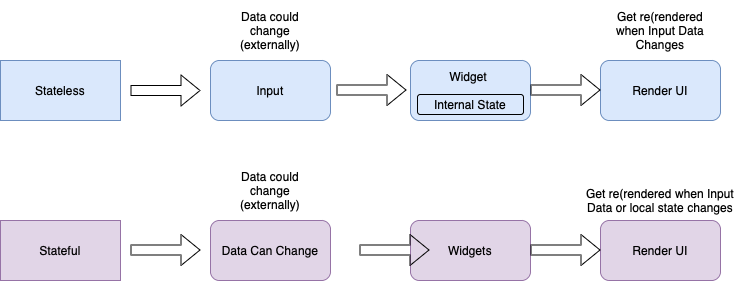

The diagram above was exported from draw.io. Its source (the exported page's mxGraphModel, read from the mxfile embedded in the PNG):
<mxGraphModel dx="946" dy="585" grid="1" gridSize="10" guides="1" tooltips="1" connect="1" arrows="1" fold="1" page="1" pageScale="1" pageWidth="827" pageHeight="1169" math="0" shadow="0">
  <root>
    <mxCell id="0" />
    <mxCell id="1" parent="0" />
    <mxCell id="RTMrDNALlOJRJTerbxi2-1" value="Stateful" style="rounded=0;whiteSpace=wrap;html=1;fillColor=#e1d5e7;strokeColor=#9673a6;" vertex="1" parent="1">
      <mxGeometry x="60" y="410" width="120" height="60" as="geometry" />
    </mxCell>
    <mxCell id="RTMrDNALlOJRJTerbxi2-2" value="Stateless" style="rounded=0;whiteSpace=wrap;html=1;fillColor=#dae8fc;strokeColor=#6c8ebf;" vertex="1" parent="1">
      <mxGeometry x="60" y="250" width="120" height="60" as="geometry" />
    </mxCell>
    <mxCell id="RTMrDNALlOJRJTerbxi2-3" value="Data Can Change" style="rounded=1;whiteSpace=wrap;html=1;fillColor=#e1d5e7;strokeColor=#9673a6;" vertex="1" parent="1">
      <mxGeometry x="270" y="410" width="120" height="60" as="geometry" />
    </mxCell>
    <mxCell id="RTMrDNALlOJRJTerbxi2-4" value="Widgets" style="rounded=1;whiteSpace=wrap;html=1;fillColor=#e1d5e7;strokeColor=#9673a6;" vertex="1" parent="1">
      <mxGeometry x="470" y="410" width="120" height="60" as="geometry" />
    </mxCell>
    <mxCell id="RTMrDNALlOJRJTerbxi2-5" value="Render UI" style="rounded=1;whiteSpace=wrap;html=1;fillColor=#e1d5e7;strokeColor=#9673a6;" vertex="1" parent="1">
      <mxGeometry x="660" y="410" width="120" height="60" as="geometry" />
    </mxCell>
    <mxCell id="RTMrDNALlOJRJTerbxi2-6" value="Input" style="rounded=1;whiteSpace=wrap;html=1;fillColor=#dae8fc;strokeColor=#6c8ebf;" vertex="1" parent="1">
      <mxGeometry x="270" y="250" width="120" height="60" as="geometry" />
    </mxCell>
    <mxCell id="RTMrDNALlOJRJTerbxi2-7" value="Widget&amp;nbsp;&lt;br&gt;&lt;br&gt;Internal State" style="rounded=1;whiteSpace=wrap;html=1;fillColor=#dae8fc;strokeColor=#6c8ebf;" vertex="1" parent="1">
      <mxGeometry x="470" y="250" width="120" height="60" as="geometry" />
    </mxCell>
    <mxCell id="RTMrDNALlOJRJTerbxi2-8" value="Render UI" style="rounded=1;whiteSpace=wrap;html=1;fillColor=#dae8fc;strokeColor=#6c8ebf;" vertex="1" parent="1">
      <mxGeometry x="660" y="250" width="120" height="60" as="geometry" />
    </mxCell>
    <mxCell id="RTMrDNALlOJRJTerbxi2-10" value="" style="rounded=1;whiteSpace=wrap;html=1;fillColor=none;" vertex="1" parent="1">
      <mxGeometry x="477" y="284" width="106" height="20" as="geometry" />
    </mxCell>
    <mxCell id="RTMrDNALlOJRJTerbxi2-11" value="" style="shape=flexArrow;endArrow=classic;html=1;" edge="1" parent="1">
      <mxGeometry width="50" height="50" relative="1" as="geometry">
        <mxPoint x="190" y="280" as="sourcePoint" />
        <mxPoint x="260" y="280" as="targetPoint" />
      </mxGeometry>
    </mxCell>
    <mxCell id="RTMrDNALlOJRJTerbxi2-14" value="" style="shape=flexArrow;endArrow=classic;html=1;" edge="1" parent="1">
      <mxGeometry width="50" height="50" relative="1" as="geometry">
        <mxPoint x="190" y="439.5" as="sourcePoint" />
        <mxPoint x="260" y="439.5" as="targetPoint" />
      </mxGeometry>
    </mxCell>
    <mxCell id="RTMrDNALlOJRJTerbxi2-15" value="" style="shape=flexArrow;endArrow=classic;html=1;" edge="1" parent="1">
      <mxGeometry width="50" height="50" relative="1" as="geometry">
        <mxPoint x="396" y="279.5" as="sourcePoint" />
        <mxPoint x="466" y="279.5" as="targetPoint" />
      </mxGeometry>
    </mxCell>
    <mxCell id="RTMrDNALlOJRJTerbxi2-16" value="" style="shape=flexArrow;endArrow=classic;html=1;" edge="1" parent="1">
      <mxGeometry width="50" height="50" relative="1" as="geometry">
        <mxPoint x="419" y="439.5" as="sourcePoint" />
        <mxPoint x="489" y="439.5" as="targetPoint" />
      </mxGeometry>
    </mxCell>
    <mxCell id="RTMrDNALlOJRJTerbxi2-17" value="" style="shape=flexArrow;endArrow=classic;html=1;" edge="1" parent="1">
      <mxGeometry width="50" height="50" relative="1" as="geometry">
        <mxPoint x="590" y="439.5" as="sourcePoint" />
        <mxPoint x="660" y="439.5" as="targetPoint" />
      </mxGeometry>
    </mxCell>
    <mxCell id="RTMrDNALlOJRJTerbxi2-18" value="" style="shape=flexArrow;endArrow=classic;html=1;" edge="1" parent="1">
      <mxGeometry width="50" height="50" relative="1" as="geometry">
        <mxPoint x="590" y="279.5" as="sourcePoint" />
        <mxPoint x="660" y="279.5" as="targetPoint" />
      </mxGeometry>
    </mxCell>
    <mxCell id="RTMrDNALlOJRJTerbxi2-19" value="Data could change&lt;br&gt;(externally)" style="text;html=1;strokeColor=none;fillColor=none;align=center;verticalAlign=middle;whiteSpace=wrap;rounded=0;" vertex="1" parent="1">
      <mxGeometry x="280" y="190" width="100" height="60" as="geometry" />
    </mxCell>
    <mxCell id="RTMrDNALlOJRJTerbxi2-20" value="Get re(rendered when Input Data Changes" style="text;html=1;strokeColor=none;fillColor=none;align=center;verticalAlign=middle;whiteSpace=wrap;rounded=0;" vertex="1" parent="1">
      <mxGeometry x="670" y="190" width="100" height="60" as="geometry" />
    </mxCell>
    <mxCell id="RTMrDNALlOJRJTerbxi2-21" value="Data could change&lt;br&gt;(externally)" style="text;html=1;strokeColor=none;fillColor=none;align=center;verticalAlign=middle;whiteSpace=wrap;rounded=0;" vertex="1" parent="1">
      <mxGeometry x="280" y="350" width="100" height="60" as="geometry" />
    </mxCell>
    <mxCell id="RTMrDNALlOJRJTerbxi2-22" value="Get re(rendered when Input Data or local state changes" style="text;html=1;strokeColor=none;fillColor=none;align=center;verticalAlign=middle;whiteSpace=wrap;rounded=0;" vertex="1" parent="1">
      <mxGeometry x="640" y="360" width="160" height="60" as="geometry" />
    </mxCell>
  </root>
</mxGraphModel>